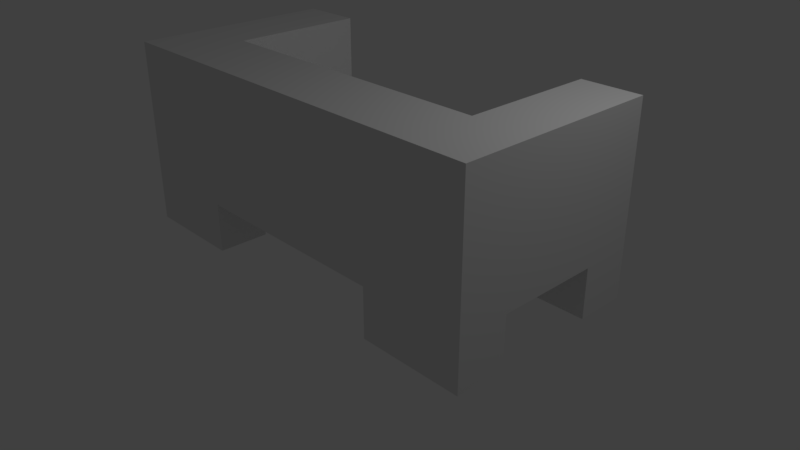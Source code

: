 # Source: EndCouch.blend  (saved by Blender 2.79.0; exported with 4.5.12 LTS)
import bpy
from mathutils import Matrix  # noqa: F401  (used for matrix-valued properties, if any)

bpy.ops.wm.read_factory_settings(use_empty=True)
scene = bpy.context.scene
scene.name = 'Scene'

# ---- collections
col_collection_1 = bpy.data.collections.new('Collection 1'); scene.collection.children.link(col_collection_1)

# ---- world
world_world = bpy.data.worlds.new('World'); scene.world = world_world
world_world.color = (0.05088, 0.05088, 0.05088)
world_world.use_sun_shadow = False
world_world.sun_shadow_jitter_overblur = 0.0
world_world.cycles.sampling_method = 'MANUAL'

# ---- cameras
cam_camera = bpy.data.cameras.new('Camera')
cam_camera.clip_end = 100.0
cam_camera.lens = 35.0
cam_camera.sensor_width = 32.0
cam_camera.sensor_height = 18.0
cam_camera.ortho_scale = 7.314
cam_camera.dof.focus_distance = 0.0
cam_camera.dof.aperture_fstop = 128.0

# ---- lights
light_lamp = bpy.data.lights.new('Lamp', 'POINT')
light_lamp.transmission_factor = 0.0
light_lamp.cutoff_distance = 30.0
light_lamp.energy = 100.0
light_lamp.shadow_buffer_clip_start = 1.001
light_lamp.shadow_soft_size = 0.1
light_lamp.shadow_maximum_resolution = 0.006
light_lamp.use_absolute_resolution = True

# ---- meshes
me_cube_001 = bpy.data.meshes.new('Cube.001')
me_cube_001.from_pydata([(-2.788, -1.367, -1.0), (-2.788, -1.367, -0.3505), (-2.788, 1.367, -1.0), (-2.788, 1.367, -0.3505), (2.788, -1.367, -1.0), (2.788, -1.367, -0.3505), (2.788, 1.367, -1.0), (2.788, 1.367, -0.3505), (-2.788, 0.0, -1.0), (-4.364e-09, 1.367, -1.0), (2.788, 0.0, -1.0), (-4.364e-09, -1.367, -1.0), (-4.364e-09, 0.0, -1.0), (-2.788, -0.6834, -1.0), (-1.394, 1.367, -1.0), (2.788, 0.6834, -1.0), (1.394, -1.367, -1.0), (-2.788, 0.6834, -1.0), (1.394, 1.367, -1.0), (2.788, -0.6834, -1.0), (-1.394, -1.367, -1.0), (-4.364e-09, -0.6834, -1.0), (-4.364e-09, 0.6834, -1.0), (-1.394, 0.0, -1.0), (1.394, 0.0, -1.0), (1.394, 0.6834, -1.0), (-1.394, 0.6834, -1.0), (-1.394, -0.6834, -1.0), (1.394, -0.6834, -1.0), (-2.788, -0.6834, -1.657), (-2.788, -1.367, -1.657), (-1.394, 1.367, -1.657), (-2.788, 1.367, -1.657), (2.788, 0.6834, -1.657), (2.788, 1.367, -1.657), (1.394, -1.367, -1.657), (2.788, -1.367, -1.657), (-2.788, 0.6834, -1.657), (1.394, 1.367, -1.657), (2.788, -0.6834, -1.657), (-1.394, -1.367, -1.657), (1.394, 0.6834, -1.657), (-1.394, 0.6834, -1.657), (-1.394, -0.6834, -1.657), (1.394, -0.6834, -1.657), (-2.788, -0.4221, -0.3505), (2.788, -0.4221, -0.3505), (-1.955, 1.367, -0.3505), (-1.955, -1.367, -0.3505), (-1.955, -0.4221, -0.3505), (1.993, 1.367, -0.3505), (1.993, -0.4221, -0.3505), (1.993, -1.367, -0.3505), (-2.788, -0.4221, 0.8204), (-2.788, 1.367, 0.8204), (1.993, 1.367, 0.8204), (2.788, 1.367, 0.8204), (2.788, -0.4221, 0.8204), (2.788, -1.367, 0.8204), (-1.955, -1.367, 0.8204), (-2.788, -1.367, 0.8204), (1.993, -0.4221, 0.8204), (-1.955, 1.367, 0.8204), (1.993, -1.367, 0.8204), (-1.955, -0.4221, 0.8204)], [], [(0, 1, 45, 3, 2, 17, 8, 13), (2, 3, 47, 50, 7, 6, 18, 9, 14), (6, 7, 46, 5, 4, 19, 10, 15), (4, 5, 52, 48, 1, 0, 20, 11, 16), (27, 20, 40, 43), (48, 52, 63, 59), (27, 21, 11, 20), (26, 22, 12, 23), (25, 15, 10, 24), (22, 25, 24, 12), (9, 18, 25, 22), (18, 6, 34, 38), (17, 26, 23, 8), (4, 16, 35, 36), (14, 9, 22, 26), (28, 19, 39, 44), (8, 23, 27, 13), (23, 12, 21, 27), (21, 28, 16, 11), (12, 24, 28, 21), (24, 10, 19, 28), (44, 39, 36, 35), (38, 34, 33, 41), (32, 31, 42, 37), (29, 43, 40, 30), (25, 18, 38, 41), (19, 4, 36, 39), (2, 14, 31, 32), (20, 0, 30, 40), (13, 27, 43, 29), (15, 25, 41, 33), (16, 28, 44, 35), (6, 15, 33, 34), (0, 13, 29, 30), (14, 26, 42, 31), (26, 17, 37, 42), (17, 2, 32, 37), (3, 45, 53, 54), (50, 47, 49, 51), (45, 1, 60, 53), (7, 50, 55, 56), (52, 5, 58, 63), (64, 53, 60, 59), (62, 54, 53, 64), (61, 64, 59, 63), (57, 61, 63, 58), (56, 55, 61, 57), (46, 7, 56, 57), (50, 51, 61, 55), (51, 49, 64, 61), (1, 48, 59, 60), (49, 47, 62, 64), (5, 46, 57, 58), (47, 3, 54, 62)])
me_cube_001.use_remesh_preserve_volume = False
me_cube_001.use_remesh_preserve_attributes = False
me_cube_001.use_mirror_vertex_groups = False
me_cube_001.update()

# ---- objects
ob_end_couch = bpy.data.objects.new('End Couch', me_cube_001)
ob_lamp = bpy.data.objects.new('Lamp', light_lamp)
ob_camera = bpy.data.objects.new('Camera', cam_camera)

# ---- transforms, parenting, visibility, modifiers, constraints
ob_end_couch.location = (0.01584, 0.0461, 1.649)
ob_end_couch.lineart.crease_threshold = 0.0
ob_lamp.location = (4.076, 1.005, 5.904)
ob_lamp.rotation_euler = (0.6503, 0.05522, 1.866)
ob_lamp.lock_rotations_4d = False
ob_lamp.empty_display_type = 'ARROWS'
ob_lamp.color = (0.0, 0.0, 0.0, 0.0)
ob_lamp.lineart.crease_threshold = 0.0
ob_camera.location = (7.481, -6.508, 5.344)
ob_camera.rotation_euler = (1.109, 0.0, 0.8149)
ob_camera.lock_rotations_4d = False
ob_camera.empty_display_type = 'ARROWS'
ob_camera.color = (0.0, 0.0, 0.0, 0.0)
ob_camera.display_type = 'WIRE'
ob_camera.lineart.crease_threshold = 0.0

# ---- collection membership
col_collection_1.objects.link(ob_end_couch)
col_collection_1.objects.link(ob_lamp)
col_collection_1.objects.link(ob_camera)

# ---- scene / render settings (as saved in the file)
scene.camera = ob_camera
scene.frame_start = 1; scene.frame_end = 250; scene.frame_set(1)
scene.render.engine = 'BLENDER_EEVEE_NEXT'
scene.render.resolution_percentage = 50
scene.render.dither_intensity = 0.0
scene.cycles.use_denoising = False
scene.cycles.samples = 128
scene.cycles.sampling_pattern = 'TABULATED_SOBOL'
scene.cycles.use_adaptive_sampling = False
scene.cycles.use_light_tree = False
scene.cycles.blur_glossy = 0.0
scene.cycles.sample_clamp_indirect = 0.0
scene.view_settings.view_transform = 'Standard'
bpy.context.view_layer.update()
